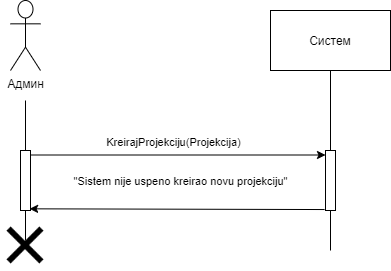

The diagram above was exported from draw.io. Its source (the exported page's mxGraphModel, read from the mxfile embedded in the PNG):
<mxGraphModel dx="700" dy="691" grid="1" gridSize="10" guides="1" tooltips="1" connect="1" arrows="1" fold="1" page="1" pageScale="1" pageWidth="827" pageHeight="1169" math="0" shadow="0">
  <root>
    <mxCell id="0" />
    <mxCell id="1" parent="0" />
    <mxCell id="bx-bxCVwLNowEof59Hv7-1" value="Админ" style="shape=umlActor;verticalLabelPosition=bottom;verticalAlign=top;html=1;" vertex="1" parent="1">
      <mxGeometry x="160" y="80" width="30" height="70" as="geometry" />
    </mxCell>
    <mxCell id="bx-bxCVwLNowEof59Hv7-2" value="" style="points=[];perimeter=orthogonalPerimeter;rounded=0;shadow=0;strokeWidth=1;" vertex="1" parent="1">
      <mxGeometry x="170" y="230" width="10" height="60" as="geometry" />
    </mxCell>
    <mxCell id="bx-bxCVwLNowEof59Hv7-3" value="" style="endArrow=none;html=1;" edge="1" parent="1" source="bx-bxCVwLNowEof59Hv7-2">
      <mxGeometry width="50" height="50" relative="1" as="geometry">
        <mxPoint x="180" y="270" as="sourcePoint" />
        <mxPoint x="175" y="180" as="targetPoint" />
      </mxGeometry>
    </mxCell>
    <mxCell id="bx-bxCVwLNowEof59Hv7-4" value="" style="endArrow=none;html=1;" edge="1" parent="1" target="bx-bxCVwLNowEof59Hv7-2">
      <mxGeometry width="50" height="50" relative="1" as="geometry">
        <mxPoint x="175" y="320" as="sourcePoint" />
        <mxPoint x="210" y="390" as="targetPoint" />
      </mxGeometry>
    </mxCell>
    <mxCell id="bx-bxCVwLNowEof59Hv7-5" value="Систем" style="rounded=0;whiteSpace=wrap;html=1;" vertex="1" parent="1">
      <mxGeometry x="420" y="90" width="120" height="60" as="geometry" />
    </mxCell>
    <mxCell id="bx-bxCVwLNowEof59Hv7-6" value="" style="points=[];perimeter=orthogonalPerimeter;rounded=0;shadow=0;strokeWidth=1;" vertex="1" parent="1">
      <mxGeometry x="475" y="230" width="10" height="60" as="geometry" />
    </mxCell>
    <mxCell id="bx-bxCVwLNowEof59Hv7-7" value="" style="endArrow=none;html=1;" edge="1" parent="1" source="bx-bxCVwLNowEof59Hv7-6" target="bx-bxCVwLNowEof59Hv7-5">
      <mxGeometry width="50" height="50" relative="1" as="geometry">
        <mxPoint x="455" y="210" as="sourcePoint" />
        <mxPoint x="480" y="180" as="targetPoint" />
      </mxGeometry>
    </mxCell>
    <mxCell id="bx-bxCVwLNowEof59Hv7-8" value="" style="endArrow=none;html=1;" edge="1" parent="1" target="bx-bxCVwLNowEof59Hv7-6">
      <mxGeometry width="50" height="50" relative="1" as="geometry">
        <mxPoint x="480" y="329.9999999999999" as="sourcePoint" />
        <mxPoint x="475" y="400" as="targetPoint" />
      </mxGeometry>
    </mxCell>
    <mxCell id="bx-bxCVwLNowEof59Hv7-9" value="" style="endArrow=classic;html=1;exitX=1.1;exitY=0.075;exitDx=0;exitDy=0;exitPerimeter=0;" edge="1" parent="1" source="bx-bxCVwLNowEof59Hv7-2" target="bx-bxCVwLNowEof59Hv7-6">
      <mxGeometry width="50" height="50" relative="1" as="geometry">
        <mxPoint x="220" y="230" as="sourcePoint" />
        <mxPoint x="270" y="180" as="targetPoint" />
      </mxGeometry>
    </mxCell>
    <mxCell id="bx-bxCVwLNowEof59Hv7-10" value="KreirajProjekciju(Projekcija)" style="edgeLabel;html=1;align=center;verticalAlign=middle;resizable=0;points=[];" vertex="1" connectable="0" parent="bx-bxCVwLNowEof59Hv7-9">
      <mxGeometry x="-0.1824" y="-1" relative="1" as="geometry">
        <mxPoint x="21.41" y="-14" as="offset" />
      </mxGeometry>
    </mxCell>
    <mxCell id="bx-bxCVwLNowEof59Hv7-11" value="&quot;Sistem nije uspeno kreirao novu projekciju&quot;" style="edgeLabel;html=1;align=center;verticalAlign=middle;resizable=0;points=[];" vertex="1" connectable="0" parent="bx-bxCVwLNowEof59Hv7-9">
      <mxGeometry x="0.3962" y="-2" relative="1" as="geometry">
        <mxPoint x="-56.51999999999998" y="23.5" as="offset" />
      </mxGeometry>
    </mxCell>
    <mxCell id="bx-bxCVwLNowEof59Hv7-12" value="" style="endArrow=classic;html=1;exitX=-0.09;exitY=0.984;exitDx=0;exitDy=0;exitPerimeter=0;entryX=0.91;entryY=0.972;entryDx=0;entryDy=0;entryPerimeter=0;" edge="1" parent="1" source="bx-bxCVwLNowEof59Hv7-6" target="bx-bxCVwLNowEof59Hv7-2">
      <mxGeometry width="50" height="50" relative="1" as="geometry">
        <mxPoint x="220" y="230" as="sourcePoint" />
        <mxPoint x="180" y="269" as="targetPoint" />
      </mxGeometry>
    </mxCell>
    <mxCell id="bx-bxCVwLNowEof59Hv7-13" value="" style="shape=image;html=1;verticalAlign=top;verticalLabelPosition=bottom;labelBackgroundColor=#ffffff;imageAspect=0;aspect=fixed;image=https://cdn0.iconfinder.com/data/icons/solid-line-essential-ui-icon-set/512/essential_set_close-128.png" vertex="1" parent="1">
      <mxGeometry x="150" y="300" width="50" height="50" as="geometry" />
    </mxCell>
  </root>
</mxGraphModel>